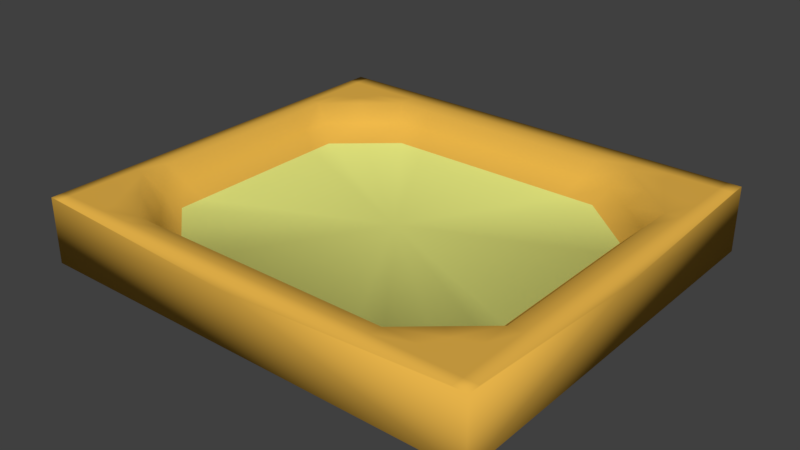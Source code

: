 # Source: Player.blend  (saved by Blender 2.77.0; exported with 4.5.12 LTS)
import bpy
from mathutils import Matrix  # noqa: F401  (used for matrix-valued properties, if any)

bpy.ops.wm.read_factory_settings(use_empty=True)
scene = bpy.context.scene
scene.name = 'Scene'

# ---- collections
col_collection_1 = bpy.data.collections.new('Collection 1'); scene.collection.children.link(col_collection_1)

# ---- materials (node trees are filled in below, after node groups)
mat_material = bpy.data.materials.new('Material')
mat_material.alpha_threshold = 0.0
mat_material.use_transparent_shadow = False
mat_material.diffuse_color = (0.8, 0.4522, 0.06789, 1.0)
mat_material.roughness = 0.5
mat_material.line_color = (0.0, 0.0, 0.0, 1.0)
mat_inside = bpy.data.materials.new('Inside')
mat_inside.alpha_threshold = 0.0
mat_inside.use_transparent_shadow = False
mat_inside.diffuse_color = (0.7739, 0.8, 0.2099, 1.0)
mat_inside.roughness = 0.5

# ---- material node trees

# ---- world
world_world = bpy.data.worlds.new('World'); scene.world = world_world
world_world.color = (0.05088, 0.05088, 0.05088)
world_world.use_sun_shadow = False
world_world.sun_shadow_jitter_overblur = 0.0
world_world.cycles.sampling_method = 'MANUAL'

# ---- meshes
me_cube = bpy.data.meshes.new('Cube')
me_cube.from_pydata([(5.478, 0.6697, -1.0), (5.478, -4.592, -1.0), (-0.3887, -4.592, -1.0), (-0.3887, 0.6697, -1.0), (5.478, 0.6697, -0.1543), (5.478, -4.592, -0.1543), (-0.3887, -4.592, -0.1543), (-0.3887, 0.6697, -0.1543), (5.478, -2.009, -0.1543), (2.498, 0.6697, -0.1543), (2.498, -4.592, -0.1543), (-0.3887, -2.009, -0.1543), (5.478, -3.514, -0.1543), (0.7488, 0.6697, -0.1543), (0.7488, -4.592, -0.1543), (-0.3887, -0.5047, -0.1543), (5.478, -0.5047, -0.1543), (4.247, 0.6697, -0.1543), (4.247, -4.592, -0.1543), (-0.3887, -3.514, -0.1543), (5.478, -4.267, -0.1543), (-0.1256, 0.6697, -0.1543), (-0.1256, -4.592, -0.1543), (-0.3887, 0.2476, -0.1543), (5.478, -1.257, -0.1543), (3.372, 0.6697, -0.1543), (3.372, -4.592, -0.1543), (-0.3887, -2.762, -0.1543), (2.498, -4.267, -0.1543), (5.121, -2.009, -0.1543), (5.478, -2.762, -0.1543), (1.623, 0.6697, -0.1543), (1.623, -4.592, -0.1543), (-0.3887, -1.257, -0.1543), (5.478, 0.2476, -0.1543), (5.121, 0.6697, -0.1543), (5.121, -4.592, -0.1543), (-0.3887, -4.267, -0.1543), (2.498, 0.2476, -0.1543), (-0.1256, -2.009, -0.1543), (0.7488, 0.2476, -0.1543), (-0.1256, -0.5047, -0.1543), (4.247, 0.2476, -0.1543), (5.121, -0.5047, -0.1543), (4.247, -4.267, -0.1543), (5.121, -3.514, -0.1543), (0.7488, -4.267, -0.1543), (-0.1256, -3.514, -0.1543), (-0.1256, -2.762, -0.1543), (1.623, -4.267, -0.1543), (5.121, -2.762, -0.1543), (5.121, -4.267, -0.1543), (3.372, 0.2476, -0.1543), (5.121, 0.2476, -0.1543), (5.121, -1.257, -0.1543), (-0.1256, 0.2476, -0.1543), (1.623, 0.2476, -0.1543), (-0.1256, -1.257, -0.1543), (3.372, -4.267, -0.1543), (-0.1256, -4.267, -0.1543), (0.2649, -0.7287, -0.5727), (1.009, -0.08834, -0.5727), (3.986, -0.08834, -0.5727), (4.73, -0.7287, -0.5727), (3.986, -3.931, -0.5727), (4.73, -3.29, -0.5727), (0.2649, -3.29, -0.5727), (1.009, -3.931, -0.5727), (0.2649, -2.65, -0.5727), (0.2649, -2.009, -0.5727), (1.753, -3.931, -0.5727), (2.498, -3.931, -0.5727), (4.73, -2.65, -0.5727), (4.73, -2.009, -0.5727), (3.242, -0.08834, -0.5727), (2.498, -0.08834, -0.5727), (4.73, -1.369, -0.5727), (1.753, -0.08834, -0.5727), (0.2649, -1.369, -0.5727), (3.242, -3.931, -0.5727)], [], [(0, 1, 2, 3), (59, 37, 6, 22), (0, 4, 34, 16, 24, 8, 30, 12, 20, 5, 1), (1, 5, 36, 18, 26, 10, 32, 14, 22, 6, 2), (2, 6, 37, 19, 27, 11, 33, 15, 23, 7, 3), (4, 0, 3, 7, 21, 13, 31, 9, 25, 17, 35), (58, 28, 10, 26), (57, 33, 11, 39), (55, 23, 15, 41), (53, 42, 43), (51, 44, 18, 36), (49, 28, 71, 70), (49, 46, 14, 32), (48, 27, 19, 47), (39, 11, 27, 48), (28, 49, 32, 10), (30, 50, 45, 12), (8, 29, 50, 30), (20, 51, 36, 5), (12, 45, 51, 20), (51, 45, 44), (17, 25, 52, 42), (25, 9, 38, 52), (34, 53, 43, 16), (4, 35, 53, 34), (35, 17, 42, 53), (24, 54, 29, 8), (16, 43, 54, 24), (40, 55, 41), (13, 21, 55, 40), (21, 7, 23, 55), (9, 31, 56, 38), (31, 13, 40, 56), (41, 15, 33, 57), (44, 58, 26, 18), (46, 59, 22, 14), (47, 59, 46), (47, 19, 37, 59), (74, 75, 77, 61, 60, 78, 69, 68, 66, 67, 70, 71, 79, 64, 65, 72, 73, 76, 63, 62), (58, 44, 64, 79), (44, 45, 65, 64), (46, 49, 70, 67), (29, 54, 76, 73), (28, 58, 79, 71), (47, 46, 67, 66), (38, 56, 77, 75), (45, 50, 72, 65), (54, 43, 63, 76), (42, 52, 74, 62), (56, 40, 61, 77), (40, 41, 60, 61), (50, 29, 73, 72), (48, 47, 66, 68), (52, 38, 75, 74), (57, 39, 69, 78), (39, 48, 68, 69), (41, 57, 78, 60), (43, 42, 62, 63)])
me_cube.polygons.foreach_set('use_smooth', [True] * 58)
me_cube.polygons.foreach_set('material_index', [0, 0, 0, 0, 0, 0, 0, 0, 0, 0, 0, 0, 0, 0, 0, 0, 0, 0, 0, 0, 0, 0, 0, 0, 0, 0, 0, 0, 0, 0, 0, 0, 0, 0, 0, 0, 0, 0, 1, 0, 0, 0, 0, 0, 0, 0, 0, 0, 0, 0, 0, 0, 0, 0, 0, 0, 0, 0])
me_cube.materials.append(mat_material)
me_cube.materials.append(mat_inside)
me_cube.use_remesh_preserve_volume = False
me_cube.use_remesh_preserve_attributes = False
me_cube.use_mirror_vertex_groups = False
me_cube.update()

# ---- objects
ob_cube = bpy.data.objects.new('Cube', me_cube)

# ---- transforms, parenting, visibility, modifiers, constraints
ob_cube.location = (0.0, 0.0, 0.0)
ob_cube.lock_rotations_4d = False
ob_cube.empty_display_type = 'ARROWS'
ob_cube.lineart.crease_threshold = 0.0
_m = ob_cube.modifiers.new('Subsurf', 'SUBSURF')
_m.uv_smooth = 'PRESERVE_CORNERS'
_m.quality = 1
_m.subdivision_type = 'SIMPLE'
_m.render_levels = 1
_m.show_only_control_edges = False

# ---- collection membership
col_collection_1.objects.link(ob_cube)

# ---- scene / render settings (as saved in the file)
scene.frame_start = 1; scene.frame_end = 250; scene.frame_set(1)
scene.render.engine = 'BLENDER_EEVEE_NEXT'
scene.render.resolution_percentage = 50
scene.render.dither_intensity = 0.0
scene.cycles.use_denoising = False
scene.cycles.samples = 128
scene.cycles.sampling_pattern = 'TABULATED_SOBOL'
scene.cycles.light_sampling_threshold = 0.0
scene.cycles.use_adaptive_sampling = False
scene.cycles.use_light_tree = False
scene.cycles.blur_glossy = 0.0
scene.cycles.sample_clamp_indirect = 0.0
scene.view_settings.view_transform = 'Standard'
bpy.context.view_layer.update()

# ---- added for rendering (the .blend has no active camera and no usable light): camera, sun
cam_auto = bpy.data.cameras.new('AutoCamera')
cam_auto.lens = 50.0
cam_auto.sensor_width = 36.0
cam_auto.clip_end = 1000.0
ob_auto_camera = bpy.data.objects.new('AutoCamera', cam_auto)
scene.collection.objects.link(ob_auto_camera)
ob_auto_camera.location = (9.87826, -10.7612, 5.28957)
ob_auto_camera.rotation_euler = (1.09748, -7.21219e-08, 0.694738)
scene.camera = ob_auto_camera
light_auto_sun = bpy.data.lights.new('AutoSun', 'SUN')
light_auto_sun.energy = 3.0
light_auto_sun.angle = 0.0523599
ob_auto_sun = bpy.data.objects.new('AutoSun', light_auto_sun)
scene.collection.objects.link(ob_auto_sun)
ob_auto_sun.rotation_euler = (0.872665, 0.174533, 0.523599)
bpy.context.view_layer.update()
